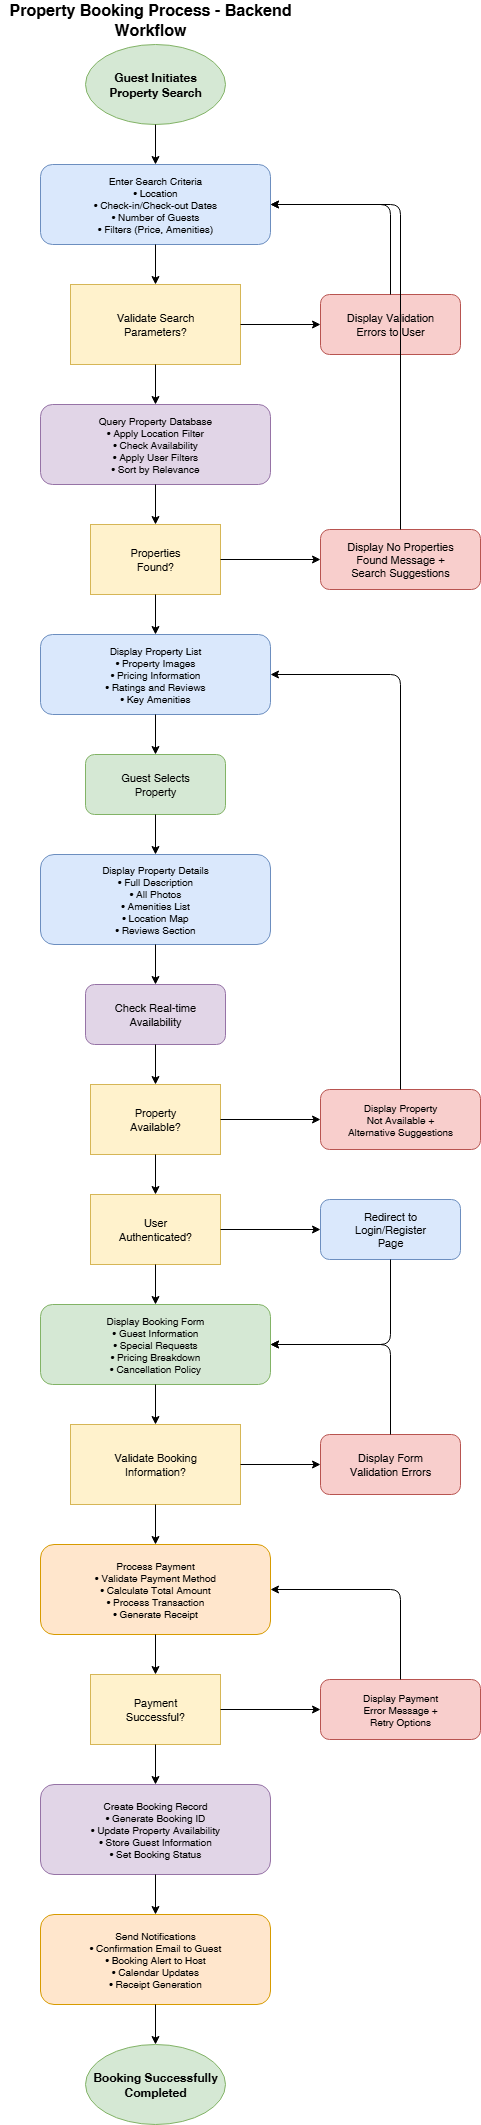

The diagram above was exported from draw.io. Its source (the exported page's mxGraphModel, read from the mxfile embedded in the PNG):
<mxGraphModel dx="872" dy="479" grid="1" gridSize="10" guides="1" tooltips="1" connect="1" arrows="1" fold="1" page="1" pageScale="1" pageWidth="1169" pageHeight="827" math="0" shadow="0">
  <root>
    <mxCell id="0" />
    <mxCell id="1" parent="0" />
    <mxCell id="title" value="Property Booking Process - Backend Workflow" style="text;html=1;strokeColor=none;fillColor=none;align=center;verticalAlign=middle;whiteSpace=wrap;rounded=0;fontSize=16;fontStyle=1;" parent="1" vertex="1">
      <mxGeometry x="400" y="10" width="300" height="30" as="geometry" />
    </mxCell>
    <mxCell id="start" value="Guest Initiates&#10;Property Search" style="ellipse;whiteSpace=wrap;html=1;fillColor=#d5e8d4;strokeColor=#82b366;fontSize=12;fontStyle=1;" parent="1" vertex="1">
      <mxGeometry x="485" y="50" width="140" height="80" as="geometry" />
    </mxCell>
    <mxCell id="search-input" value="Enter Search Criteria&#10;• Location&#10;• Check-in/Check-out Dates&#10;• Number of Guests&#10;• Filters (Price, Amenities)" style="rounded=1;whiteSpace=wrap;html=1;fillColor=#dae8fc;strokeColor=#6c8ebf;fontSize=10;" parent="1" vertex="1">
      <mxGeometry x="440" y="170" width="230" height="80" as="geometry" />
    </mxCell>
    <mxCell id="validate-search" value="Validate Search&#10;Parameters?" style="diamond;whiteSpace=wrap;html=1;fillColor=#fff2cc;strokeColor=#d6b656;fontSize=11;" parent="1" vertex="1">
      <mxGeometry x="470" y="290" width="170" height="80" as="geometry" />
    </mxCell>
    <mxCell id="search-error" value="Display Validation&#10;Errors to User" style="rounded=1;whiteSpace=wrap;html=1;fillColor=#f8cecc;strokeColor=#b85450;fontSize=11;" parent="1" vertex="1">
      <mxGeometry x="720" y="300" width="140" height="60" as="geometry" />
    </mxCell>
    <mxCell id="db-query" value="Query Property Database&#10;• Apply Location Filter&#10;• Check Availability&#10;• Apply User Filters&#10;• Sort by Relevance" style="rounded=1;whiteSpace=wrap;html=1;fillColor=#e1d5e7;strokeColor=#9673a6;fontSize=10;" parent="1" vertex="1">
      <mxGeometry x="440" y="410" width="230" height="80" as="geometry" />
    </mxCell>
    <mxCell id="results-check" value="Properties&#10;Found?" style="diamond;whiteSpace=wrap;html=1;fillColor=#fff2cc;strokeColor=#d6b656;fontSize=11;" parent="1" vertex="1">
      <mxGeometry x="490" y="530" width="130" height="70" as="geometry" />
    </mxCell>
    <mxCell id="no-results" value="Display No Properties&#10;Found Message +&#10;Search Suggestions" style="rounded=1;whiteSpace=wrap;html=1;fillColor=#f8cecc;strokeColor=#b85450;fontSize=11;" parent="1" vertex="1">
      <mxGeometry x="720" y="535" width="160" height="60" as="geometry" />
    </mxCell>
    <mxCell id="display-results" value="Display Property List&#10;• Property Images&#10;• Pricing Information&#10;• Ratings and Reviews&#10;• Key Amenities" style="rounded=1;whiteSpace=wrap;html=1;fillColor=#dae8fc;strokeColor=#6c8ebf;fontSize=10;" parent="1" vertex="1">
      <mxGeometry x="440" y="640" width="230" height="80" as="geometry" />
    </mxCell>
    <mxCell id="property-select" value="Guest Selects&#10;Property" style="rounded=1;whiteSpace=wrap;html=1;fillColor=#d5e8d4;strokeColor=#82b366;fontSize=11;" parent="1" vertex="1">
      <mxGeometry x="485" y="760" width="140" height="60" as="geometry" />
    </mxCell>
    <mxCell id="property-details" value="Display Property Details&#10;• Full Description&#10;• All Photos&#10;• Amenities List&#10;• Location Map&#10;• Reviews Section" style="rounded=1;whiteSpace=wrap;html=1;fillColor=#dae8fc;strokeColor=#6c8ebf;fontSize=10;" parent="1" vertex="1">
      <mxGeometry x="440" y="860" width="230" height="90" as="geometry" />
    </mxCell>
    <mxCell id="availability-check" value="Check Real-time&#10;Availability" style="rounded=1;whiteSpace=wrap;html=1;fillColor=#e1d5e7;strokeColor=#9673a6;fontSize=11;" parent="1" vertex="1">
      <mxGeometry x="485" y="990" width="140" height="60" as="geometry" />
    </mxCell>
    <mxCell id="availability-decision" value="Property&#10;Available?" style="diamond;whiteSpace=wrap;html=1;fillColor=#fff2cc;strokeColor=#d6b656;fontSize=11;" parent="1" vertex="1">
      <mxGeometry x="490" y="1090" width="130" height="70" as="geometry" />
    </mxCell>
    <mxCell id="not-available" value="Display Property&#10;Not Available +&#10;Alternative Suggestions" style="rounded=1;whiteSpace=wrap;html=1;fillColor=#f8cecc;strokeColor=#b85450;fontSize=10;" parent="1" vertex="1">
      <mxGeometry x="720" y="1095" width="160" height="60" as="geometry" />
    </mxCell>
    <mxCell id="auth-check" value="User&#10;Authenticated?" style="diamond;whiteSpace=wrap;html=1;fillColor=#fff2cc;strokeColor=#d6b656;fontSize=11;" parent="1" vertex="1">
      <mxGeometry x="490" y="1200" width="130" height="70" as="geometry" />
    </mxCell>
    <mxCell id="login-register" value="Redirect to&#10;Login/Register&#10;Page" style="rounded=1;whiteSpace=wrap;html=1;fillColor=#dae8fc;strokeColor=#6c8ebf;fontSize=11;" parent="1" vertex="1">
      <mxGeometry x="720" y="1205" width="140" height="60" as="geometry" />
    </mxCell>
    <mxCell id="booking-form" value="Display Booking Form&#10;• Guest Information&#10;• Special Requests&#10;• Pricing Breakdown&#10;• Cancellation Policy" style="rounded=1;whiteSpace=wrap;html=1;fillColor=#d5e8d4;strokeColor=#82b366;fontSize=10;" parent="1" vertex="1">
      <mxGeometry x="440" y="1310" width="230" height="80" as="geometry" />
    </mxCell>
    <mxCell id="form-validation" value="Validate Booking&#10;Information?" style="diamond;whiteSpace=wrap;html=1;fillColor=#fff2cc;strokeColor=#d6b656;fontSize=11;" parent="1" vertex="1">
      <mxGeometry x="470" y="1430" width="170" height="80" as="geometry" />
    </mxCell>
    <mxCell id="form-error" value="Display Form&#10;Validation Errors" style="rounded=1;whiteSpace=wrap;html=1;fillColor=#f8cecc;strokeColor=#b85450;fontSize=11;" parent="1" vertex="1">
      <mxGeometry x="720" y="1440" width="140" height="60" as="geometry" />
    </mxCell>
    <mxCell id="payment-process" value="Process Payment&#10;• Validate Payment Method&#10;• Calculate Total Amount&#10;• Process Transaction&#10;• Generate Receipt" style="rounded=1;whiteSpace=wrap;html=1;fillColor=#ffe6cc;strokeColor=#d79b00;fontSize=10;" parent="1" vertex="1">
      <mxGeometry x="440" y="1550" width="230" height="90" as="geometry" />
    </mxCell>
    <mxCell id="payment-decision" value="Payment&#10;Successful?" style="diamond;whiteSpace=wrap;html=1;fillColor=#fff2cc;strokeColor=#d6b656;fontSize=11;" parent="1" vertex="1">
      <mxGeometry x="490" y="1680" width="130" height="70" as="geometry" />
    </mxCell>
    <mxCell id="payment-failed" value="Display Payment&#10;Error Message +&#10;Retry Options" style="rounded=1;whiteSpace=wrap;html=1;fillColor=#f8cecc;strokeColor=#b85450;fontSize=10;" parent="1" vertex="1">
      <mxGeometry x="720" y="1685" width="160" height="60" as="geometry" />
    </mxCell>
    <mxCell id="create-booking" value="Create Booking Record&#10;• Generate Booking ID&#10;• Update Property Availability&#10;• Store Guest Information&#10;• Set Booking Status" style="rounded=1;whiteSpace=wrap;html=1;fillColor=#e1d5e7;strokeColor=#9673a6;fontSize=10;" parent="1" vertex="1">
      <mxGeometry x="440" y="1790" width="230" height="90" as="geometry" />
    </mxCell>
    <mxCell id="send-notifications" value="Send Notifications&#10;• Confirmation Email to Guest&#10;• Booking Alert to Host&#10;• Calendar Updates&#10;• Receipt Generation" style="rounded=1;whiteSpace=wrap;html=1;fillColor=#ffe6cc;strokeColor=#d79b00;fontSize=10;" parent="1" vertex="1">
      <mxGeometry x="440" y="1920" width="230" height="90" as="geometry" />
    </mxCell>
    <mxCell id="success-end" value="Booking Successfully&#10;Completed" style="ellipse;whiteSpace=wrap;html=1;fillColor=#d5e8d4;strokeColor=#82b366;fontSize=12;fontStyle=1;" parent="1" vertex="1">
      <mxGeometry x="485" y="2050" width="140" height="80" as="geometry" />
    </mxCell>
    <mxCell id="edge1" parent="1" source="start" target="search-input" edge="1">
      <mxGeometry relative="1" as="geometry" />
    </mxCell>
    <mxCell id="edge2" parent="1" source="search-input" target="validate-search" edge="1">
      <mxGeometry relative="1" as="geometry" />
    </mxCell>
    <mxCell id="edge3" parent="1" source="validate-search" target="search-error" edge="1">
      <mxGeometry relative="1" as="geometry">
        <mxPoint x="640" y="320" as="targetPoint" />
      </mxGeometry>
    </mxCell>
    <mxCell id="edge4" parent="1" source="validate-search" target="db-query" edge="1">
      <mxGeometry relative="1" as="geometry" />
    </mxCell>
    <mxCell id="edge5" parent="1" source="db-query" target="results-check" edge="1">
      <mxGeometry relative="1" as="geometry" />
    </mxCell>
    <mxCell id="edge6" parent="1" source="results-check" target="no-results" edge="1">
      <mxGeometry relative="1" as="geometry" />
    </mxCell>
    <mxCell id="edge7" parent="1" source="results-check" target="display-results" edge="1">
      <mxGeometry relative="1" as="geometry" />
    </mxCell>
    <mxCell id="edge8" parent="1" source="display-results" target="property-select" edge="1">
      <mxGeometry relative="1" as="geometry" />
    </mxCell>
    <mxCell id="edge9" parent="1" source="property-select" target="property-details" edge="1">
      <mxGeometry relative="1" as="geometry" />
    </mxCell>
    <mxCell id="edge10" parent="1" source="property-details" target="availability-check" edge="1">
      <mxGeometry relative="1" as="geometry" />
    </mxCell>
    <mxCell id="edge11" parent="1" source="availability-check" target="availability-decision" edge="1">
      <mxGeometry relative="1" as="geometry" />
    </mxCell>
    <mxCell id="edge12" parent="1" source="availability-decision" target="not-available" edge="1">
      <mxGeometry relative="1" as="geometry" />
    </mxCell>
    <mxCell id="edge13" parent="1" source="availability-decision" target="auth-check" edge="1">
      <mxGeometry relative="1" as="geometry" />
    </mxCell>
    <mxCell id="edge14" parent="1" source="auth-check" target="login-register" edge="1">
      <mxGeometry relative="1" as="geometry" />
    </mxCell>
    <mxCell id="edge15" parent="1" source="auth-check" target="booking-form" edge="1">
      <mxGeometry relative="1" as="geometry" />
    </mxCell>
    <mxCell id="edge16" parent="1" source="booking-form" target="form-validation" edge="1">
      <mxGeometry relative="1" as="geometry" />
    </mxCell>
    <mxCell id="edge17" parent="1" source="form-validation" target="form-error" edge="1">
      <mxGeometry relative="1" as="geometry" />
    </mxCell>
    <mxCell id="edge18" parent="1" source="form-validation" target="payment-process" edge="1">
      <mxGeometry relative="1" as="geometry" />
    </mxCell>
    <mxCell id="edge19" parent="1" source="payment-process" target="payment-decision" edge="1">
      <mxGeometry relative="1" as="geometry" />
    </mxCell>
    <mxCell id="edge20" parent="1" source="payment-decision" target="payment-failed" edge="1">
      <mxGeometry relative="1" as="geometry" />
    </mxCell>
    <mxCell id="edge21" parent="1" source="payment-decision" target="create-booking" edge="1">
      <mxGeometry relative="1" as="geometry" />
    </mxCell>
    <mxCell id="edge22" parent="1" source="create-booking" target="send-notifications" edge="1">
      <mxGeometry relative="1" as="geometry" />
    </mxCell>
    <mxCell id="edge23" parent="1" source="send-notifications" target="success-end" edge="1">
      <mxGeometry relative="1" as="geometry" />
    </mxCell>
    <mxCell id="error-return1" parent="1" source="search-error" target="search-input" edge="1">
      <mxGeometry relative="1" as="geometry">
        <Array as="points">
          <mxPoint x="790" y="210" />
        </Array>
      </mxGeometry>
    </mxCell>
    <mxCell id="error-return2" parent="1" source="no-results" target="search-input" edge="1">
      <mxGeometry relative="1" as="geometry">
        <Array as="points">
          <mxPoint x="800" y="210" />
        </Array>
      </mxGeometry>
    </mxCell>
    <mxCell id="error-return3" parent="1" source="not-available" target="display-results" edge="1">
      <mxGeometry relative="1" as="geometry">
        <Array as="points">
          <mxPoint x="800" y="680" />
        </Array>
      </mxGeometry>
    </mxCell>
    <mxCell id="error-return4" parent="1" source="form-error" target="booking-form" edge="1">
      <mxGeometry relative="1" as="geometry">
        <Array as="points">
          <mxPoint x="790" y="1350" />
        </Array>
      </mxGeometry>
    </mxCell>
    <mxCell id="error-return5" parent="1" source="payment-failed" target="payment-process" edge="1">
      <mxGeometry relative="1" as="geometry">
        <Array as="points">
          <mxPoint x="800" y="1595" />
        </Array>
      </mxGeometry>
    </mxCell>
    <mxCell id="login-return" parent="1" source="login-register" target="booking-form" edge="1">
      <mxGeometry relative="1" as="geometry">
        <Array as="points">
          <mxPoint x="790" y="1350" />
        </Array>
      </mxGeometry>
    </mxCell>
  </root>
</mxGraphModel>